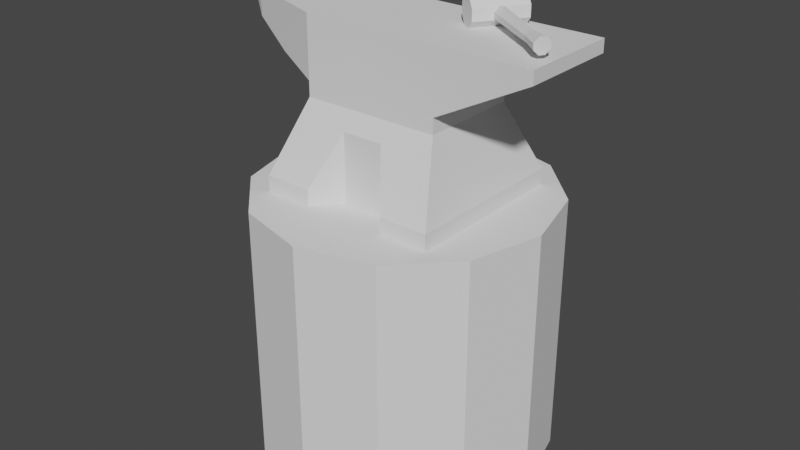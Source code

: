 # Source: Anvil.blend  (saved by Blender 3.5.10; exported with 4.5.12 LTS)
import bpy
from mathutils import Matrix  # noqa: F401  (used for matrix-valued properties, if any)

bpy.ops.wm.read_factory_settings(use_empty=True)
scene = bpy.context.scene
scene.name = 'Scene'

# ---- collections
col_collection = bpy.data.collections.new('Collection'); scene.collection.children.link(col_collection)

# ---- world
world_world = bpy.data.worlds.new('World'); scene.world = world_world
world_world.use_nodes = True; world_world.node_tree.nodes.clear()
_N = world_world.node_tree.nodes; _L = world_world.node_tree.links
n0 = _N.new('ShaderNodeOutputWorld'); n0.name = 'World Output'; n0.location = (300, 300)
n1 = _N.new('ShaderNodeBackground'); n1.name = 'Background'; n1.location = (10, 300)
n1.inputs[0].default_value = (0.05088, 0.05088, 0.05088, 1.0)
_L.new(n1.outputs[0], n0.inputs[0])
n0.is_active_output = True
world_world.color = (0.05088, 0.05088, 0.05088)
world_world.use_sun_shadow = False
world_world.sun_shadow_jitter_overblur = 0.0

# ---- meshes
me_cube = bpy.data.meshes.new('Cube')
me_cube.from_pydata([(-1.303, 1.231, -1.0), (-1.0, 0.7255, 0.01112), (1.303, 1.231, -1.0), (1.0, 0.7255, 0.01112), (-1.0, 0.7255, 1.114), (1.0, 0.7255, 1.114), (-1.0, 0.7255, 0.2297), (1.0, 0.7255, 0.2297), (-2.296, 0.262, 1.114), (-2.296, 0.262, 0.7208), (-2.559, 0.09608, 1.114), (-2.559, 0.09608, 0.9863), (-1.648, 0.4938, 1.114), (-1.648, 0.4938, 0.4191), (2.346, 0.7255, 1.114), (2.346, 0.7255, 0.9317), (-1.303, 1.231, -1.233), (1.303, 1.231, -1.233), (-1.303, 0.0, -1.0), (-1.0, 0.0, 0.01112), (1.303, 0.0, -1.0), (1.0, 0.0, 0.01112), (-1.0, 0.0, 1.114), (1.0, 0.0, 1.114), (-1.0, 0.0, 0.2297), (1.0, 0.0, 0.2297), (-2.296, 0.0, 1.114), (-2.296, 0.0, 0.7208), (-1.648, 0.0, 0.4191), (-1.648, 0.0, 1.114), (-2.559, 0.0, 0.9863), (-2.559, 0.0, 1.114), (2.346, 0.0, 1.114), (2.346, 0.0, 0.9317), (-1.303, 0.0, -1.233), (1.303, 0.0, -1.233), (-0.3036, 0.855, -0.2478), (0.3036, 0.855, -0.2478), (-0.6036, 1.231, -1.0), (0.6036, 1.231, -1.0), (0.6036, 1.231, -1.233), (-0.6036, 1.231, -1.233), (-0.3036, 0.855, -1.233), (0.3036, 0.855, -1.233), (-1.303, -1.231, -1.0), (-1.0, -0.7255, 0.01112), (1.303, -1.231, -1.0), (1.0, -0.7255, 0.01112), (-1.0, -0.7255, 1.114), (1.0, -0.7255, 1.114), (-1.0, -0.7255, 0.2297), (1.0, -0.7255, 0.2297), (-2.296, -0.262, 1.114), (-2.296, -0.262, 0.7208), (-2.559, -0.09608, 1.114), (-2.559, -0.09608, 0.9863), (-1.648, -0.4938, 1.114), (-1.648, -0.4938, 0.4191), (2.346, -0.7255, 1.114), (2.346, -0.7255, 0.9317), (-1.303, -1.231, -1.233), (1.303, -1.231, -1.233), (-0.3036, -0.855, -0.2478), (0.3036, -0.855, -0.2478), (-0.6036, -1.231, -1.0), (0.6036, -1.231, -1.0), (0.6036, -1.231, -1.233), (-0.6036, -1.231, -1.233), (-0.3036, -0.855, -1.233), (0.3036, -0.855, -1.233)], [], [(18, 19, 1, 0), (0, 1, 3, 2, 39, 37, 36, 38), (7, 6, 4, 5), (29, 12, 8, 26), (21, 3, 7, 25), (3, 1, 6, 7), (27, 30, 11, 9), (12, 13, 9, 8), (8, 9, 11, 10), (4, 6, 13, 12), (22, 4, 12, 29), (26, 8, 10, 31), (33, 15, 14, 32), (25, 7, 15, 33), (7, 5, 14, 15), (16, 0, 38, 41), (39, 2, 17, 40), (18, 0, 16, 34), (2, 20, 35, 17), (17, 35, 34, 16, 41, 42, 43, 40), (5, 23, 32, 14), (11, 30, 31, 10), (6, 24, 28, 13), (13, 28, 27, 9), (1, 19, 24, 6), (5, 4, 22, 23), (2, 3, 21, 20), (39, 40, 43, 37), (36, 37, 43, 42), (41, 38, 36, 42), (18, 44, 45, 19), (44, 64, 62, 63, 65, 46, 47, 45), (51, 49, 48, 50), (29, 26, 52, 56), (21, 25, 51, 47), (47, 51, 50, 45), (27, 53, 55, 30), (56, 52, 53, 57), (52, 54, 55, 53), (48, 56, 57, 50), (22, 29, 56, 48), (26, 31, 54, 52), (33, 32, 58, 59), (25, 33, 59, 51), (51, 59, 58, 49), (60, 67, 64, 44), (65, 66, 61, 46), (18, 34, 60, 44), (46, 61, 35, 20), (61, 66, 69, 68, 67, 60, 34, 35), (49, 58, 32, 23), (55, 54, 31, 30), (50, 57, 28, 24), (57, 53, 27, 28), (45, 50, 24, 19), (49, 23, 22, 48), (46, 20, 21, 47), (65, 63, 69, 66), (62, 68, 69, 63), (67, 68, 62, 64)])
_uv = me_cube.uv_layers.new(name='UVMap')
_uv.uv.foreach_set('vector', [0.375, 0.125, 0.625, 0.125, 0.625, 0.25, 0.375, 0.25, 0.375, 0.25, 0.625, 0.25, 0.625, 0.5, 0.375, 0.5, 0.375, 0.4329, 0.561, 0.4108, 0.561, 0.3392, 0.375, 0.3171, 0.625, 0.5, 0.625, 0.25, 0.625, 0.25, 0.625, 0.5, 0.875, 0.625, 0.875, 0.5, 0.875, 0.5, 0.875, 0.625, 0.625, 0.625, 0.625, 0.5, 0.625, 0.5, 0.625, 0.625, 0.625, 0.5, 0.625, 0.25, 0.625, 0.25, 0.625, 0.5, 0.625, 0.125, 0.625, 0.125, 0.625, 0.25, 0.625, 0.25, 0.625, 0.25, 0.625, 0.25, 0.625, 0.25, 0.625, 0.25, 0.625, 0.25, 0.625, 0.25, 0.625, 0.25, 0.625, 0.25, 0.625, 0.25, 0.625, 0.25, 0.625, 0.25, 0.625, 0.25, 0.875, 0.625, 0.875, 0.5, 0.875, 0.5, 0.875, 0.625, 0.875, 0.625, 0.875, 0.5, 0.625, 0.25, 0.625, 0.125, 0.625, 0.625, 0.625, 0.5, 0.625, 0.5, 0.625, 0.625, 0.625, 0.625, 0.625, 0.5, 0.625, 0.5, 0.625, 0.625, 0.625, 0.5, 0.625, 0.5, 0.625, 0.5, 0.625, 0.5, 0.375, 0.25, 0.375, 0.25, 0.375, 0.3171, 0.375, 0.3171, 0.375, 0.4329, 0.375, 0.5, 0.375, 0.5, 0.375, 0.4329, 0.375, 0.125, 0.375, 0.25, 0.375, 0.25, 0.375, 0.125, 0.375, 0.5, 0.375, 0.625, 0.375, 0.625, 0.375, 0.5, 0.375, 0.5, 0.375, 0.625, 0.125, 0.625, 0.125, 0.5, 0.1921, 0.5, 0.2209, 0.5382, 0.2791, 0.5382, 0.3079, 0.5, 0.625, 0.5, 0.625, 0.625, 0.625, 0.625, 0.625, 0.5, 0.625, 0.25, 0.625, 0.125, 0.625, 0.125, 0.625, 0.25, 0.625, 0.25, 0.625, 0.125, 0.625, 0.125, 0.625, 0.25, 0.625, 0.25, 0.625, 0.125, 0.625, 0.125, 0.625, 0.25, 0.625, 0.25, 0.625, 0.125, 0.625, 0.125, 0.625, 0.25, 0.625, 0.5, 0.875, 0.5, 0.875, 0.625, 0.625, 0.625, 0.375, 0.5, 0.625, 0.5, 0.625, 0.625, 0.375, 0.625, 0.6846, 0.6441, 0.6846, 0.5607, 0.5714, 0.5607, 0.5714, 0.9128, 0.4286, 0.9128, 0.5714, 0.9128, 0.5714, 0.5607, 0.4286, 0.5607, 0.3154, 0.5607, 0.3154, 0.6441, 0.4286, 0.9128, 0.4286, 0.5607, 0.375, 0.125, 0.375, 0.25, 0.625, 0.25, 0.625, 0.125, 0.375, 0.25, 0.375, 0.3171, 0.561, 0.3392, 0.561, 0.4108, 0.375, 0.4329, 0.375, 0.5, 0.625, 0.5, 0.625, 0.25, 0.625, 0.5, 0.625, 0.5, 0.625, 0.25, 0.625, 0.25, 0.875, 0.625, 0.875, 0.625, 0.875, 0.5, 0.875, 0.5, 0.625, 0.625, 0.625, 0.625, 0.625, 0.5, 0.625, 0.5, 0.625, 0.5, 0.625, 0.5, 0.625, 0.25, 0.625, 0.25, 0.625, 0.125, 0.625, 0.25, 0.625, 0.25, 0.625, 0.125, 0.625, 0.25, 0.625, 0.25, 0.625, 0.25, 0.625, 0.25, 0.625, 0.25, 0.625, 0.25, 0.625, 0.25, 0.625, 0.25, 0.625, 0.25, 0.625, 0.25, 0.625, 0.25, 0.625, 0.25, 0.875, 0.625, 0.875, 0.625, 0.875, 0.5, 0.875, 0.5, 0.875, 0.625, 0.625, 0.125, 0.625, 0.25, 0.875, 0.5, 0.625, 0.625, 0.625, 0.625, 0.625, 0.5, 0.625, 0.5, 0.625, 0.625, 0.625, 0.625, 0.625, 0.5, 0.625, 0.5, 0.625, 0.5, 0.625, 0.5, 0.625, 0.5, 0.625, 0.5, 0.375, 0.25, 0.375, 0.3171, 0.375, 0.3171, 0.375, 0.25, 0.375, 0.4329, 0.375, 0.4329, 0.375, 0.5, 0.375, 0.5, 0.375, 0.125, 0.375, 0.125, 0.375, 0.25, 0.375, 0.25, 0.375, 0.5, 0.375, 0.5, 0.375, 0.625, 0.375, 0.625, 0.375, 0.5, 0.3079, 0.5, 0.2791, 0.5382, 0.2209, 0.5382, 0.1921, 0.5, 0.125, 0.5, 0.125, 0.625, 0.375, 0.625, 0.625, 0.5, 0.625, 0.5, 0.625, 0.625, 0.625, 0.625, 0.625, 0.25, 0.625, 0.25, 0.625, 0.125, 0.625, 0.125, 0.625, 0.25, 0.625, 0.25, 0.625, 0.125, 0.625, 0.125, 0.625, 0.25, 0.625, 0.25, 0.625, 0.125, 0.625, 0.125, 0.625, 0.25, 0.625, 0.25, 0.625, 0.125, 0.625, 0.125, 0.625, 0.5, 0.625, 0.625, 0.875, 0.625, 0.875, 0.5, 0.375, 0.5, 0.375, 0.625, 0.625, 0.625, 0.625, 0.5, 0.6846, 0.6441, 0.5714, 0.9128, 0.5714, 0.5607, 0.6846, 0.5607, 0.4286, 0.9128, 0.4286, 0.5607, 0.5714, 0.5607, 0.5714, 0.9128, 0.3154, 0.5607, 0.4286, 0.5607, 0.4286, 0.9128, 0.3154, 0.6441])
me_cube.update()
me_circle = bpy.data.meshes.new('Circle')
me_circle.from_pydata([(0.0, 1.0, 0.0), (-0.5, 0.866, 0.0), (-0.866, 0.5, 0.0), (-1.0, 0.0, 0.0), (-0.866, -0.5, 0.0), (-0.5, -0.866, 0.0), (0.0, -1.0, 0.0), (0.5, -0.866, 0.0), (0.866, -0.5, 0.0), (1.0, 0.0, 0.0), (0.866, 0.5, 0.0), (0.5, 0.866, 0.0), (-0.5, 0.866, -1.823), (0.0, 1.0, -1.823), (-0.866, 0.5, -1.823), (-1.0, 0.0, -1.823), (-0.866, -0.5, -1.823), (-0.5, -0.866, -1.823), (0.0, -1.0, -1.823), (0.5, -0.866, -1.823), (0.866, -0.5, -1.823), (1.0, 0.0, -1.823), (0.866, 0.5, -1.823), (0.5, 0.866, -1.823)], [], [(1, 2, 3, 4, 5, 6, 7, 8, 9, 10, 11, 0), (12, 13, 23, 22, 21, 20, 19, 18, 17, 16, 15, 14), (11, 23, 13, 0), (1, 12, 14, 2), (8, 20, 21, 9), (5, 17, 18, 6), (2, 14, 15, 3), (9, 21, 22, 10), (6, 18, 19, 7), (3, 15, 16, 4), (10, 22, 23, 11), (0, 13, 12, 1), (7, 19, 20, 8), (4, 16, 17, 5)])
_uv = me_circle.uv_layers.new(name='UVMap')
_uv.uv.foreach_set('vector', [0.0, 0.0, 0.0, 0.0, 0.0, 0.0, 0.0, 0.0, 0.0, 0.0, 0.0, 0.0, 0.0, 0.0, 0.0, 0.0, 0.0, 0.0, 0.0, 0.0, 0.0, 0.0, 0.0, 0.0, 0.0, 0.0, 0.0, 0.0, 0.0, 0.0, 0.0, 0.0, 0.0, 0.0, 0.0, 0.0, 0.0, 0.0, 0.0, 0.0, 0.0, 0.0, 0.0, 0.0, 0.0, 0.0, 0.0, 0.0, 0.0, 0.0, 0.0, 0.0, 0.0, 0.0, 0.0, 0.0, 0.0, 0.0, 0.0, 0.0, 0.0, 0.0, 0.0, 0.0, 0.0, 0.0, 0.0, 0.0, 0.0, 0.0, 0.0, 0.0, 0.0, 0.0, 0.0, 0.0, 0.0, 0.0, 0.0, 0.0, 0.0, 0.0, 0.0, 0.0, 0.0, 0.0, 0.0, 0.0, 0.0, 0.0, 0.0, 0.0, 0.0, 0.0, 0.0, 0.0, 0.0, 0.0, 0.0, 0.0, 0.0, 0.0, 0.0, 0.0, 0.0, 0.0, 0.0, 0.0, 0.0, 0.0, 0.0, 0.0, 0.0, 0.0, 0.0, 0.0, 0.0, 0.0, 0.0, 0.0, 0.0, 0.0, 0.0, 0.0, 0.0, 0.0, 0.0, 0.0, 0.0, 0.0, 0.0, 0.0, 0.0, 0.0, 0.0, 0.0, 0.0, 0.0, 0.0, 0.0, 0.0, 0.0, 0.0, 0.0])
me_circle.update()
me_cube_002 = bpy.data.meshes.new('Cube.002')
me_cube_002.from_pydata([(-1.0, -1.0, -0.4564), (-0.4564, -1.0, -1.0), (-0.4564, -1.0, 1.0), (-1.0, -1.0, 0.4564), (-0.4564, 1.0, -1.0), (-1.0, 1.0, -0.4564), (-1.0, 1.0, 0.4564), (-0.4564, 1.0, 1.0), (0.4564, -1.0, -1.0), (1.0, -1.0, -0.4564), (1.0, -1.0, 0.4564), (0.4564, -1.0, 1.0), (1.0, 1.0, -0.4564), (0.4564, 1.0, -1.0), (0.4564, 1.0, 1.0), (1.0, 1.0, 0.4564)], [], [(8, 9, 10, 11, 2, 3, 0, 1), (12, 15, 10, 9), (14, 7, 2, 11), (0, 3, 6, 5), (4, 5, 6, 7, 14, 15, 12, 13), (4, 1, 0, 5), (2, 7, 6, 3), (8, 13, 12, 9), (14, 11, 10, 15), (4, 13, 8, 1)])
_uv = me_cube_002.uv_layers.new(name='UVMap')
_uv.uv.foreach_set('vector', [0.375, 0.818, 0.443, 0.75, 0.557, 0.75, 0.625, 0.818, 0.625, 0.932, 0.557, 1.0, 0.443, 1.0, 0.375, 0.932, 0.443, 0.5, 0.557, 0.5, 0.557, 0.75, 0.443, 0.75, 0.693, 0.5, 0.807, 0.5, 0.807, 0.75, 0.693, 0.75, 0.443, 0.0, 0.557, 0.0, 0.557, 0.25, 0.443, 0.25, 0.375, 0.318, 0.443, 0.25, 0.557, 0.25, 0.625, 0.318, 0.625, 0.432, 0.557, 0.5, 0.443, 0.5, 0.375, 0.432, 0.193, 0.5, 0.193, 0.75, 0.125, 0.75, 0.125, 0.5, 0.625, 0.0, 0.625, 0.25, 0.557, 0.25, 0.557, 0.0, 0.307, 0.75, 0.307, 0.5, 0.443, 0.5, 0.443, 0.75, 0.693, 0.5, 0.693, 0.75, 0.557, 0.75, 0.557, 0.5, 0.193, 0.5, 0.307, 0.5, 0.307, 0.75, 0.193, 0.75])
me_cube_002.update()
me_cube_007 = bpy.data.meshes.new('Cube.007')
me_cube_007.from_pydata([(-5.154, -0.5104, -1.401), (-5.154, -1.401, -0.5104), (-5.154, -1.401, 0.5104), (-5.154, -0.5104, 1.401), (-5.154, 1.401, -0.5104), (-5.154, 0.5104, -1.401), (-5.154, 0.5104, 1.401), (-5.154, 1.401, 0.5104), (16.91, -1.401, -0.5104), (16.91, -0.5104, -1.401), (16.91, -0.5104, 1.401), (16.91, -1.401, 0.5104), (16.91, 0.5104, -1.401), (16.91, 1.401, -0.5104), (16.91, 1.401, 0.5104), (16.91, 0.5104, 1.401), (1.816, 0.4497, -1.234), (1.816, 1.234, -0.4497), (1.816, 0.4497, 1.234), (1.816, 1.234, 0.4497), (1.816, -0.4497, -1.234), (1.816, -1.234, -0.4497), (1.816, -0.4497, 1.234), (1.816, -1.234, 0.4497), (12.65, 1.065, -0.388), (12.65, 0.388, 1.065), (12.65, -0.388, -1.065), (12.65, -1.065, 0.388), (12.65, 0.388, -1.065), (12.65, 1.065, 0.388), (12.65, -1.065, -0.388), (12.65, -0.388, 1.065)], [], [(21, 23, 2, 1), (12, 13, 14, 15, 10, 11, 8, 9), (18, 6, 3, 22), (0, 1, 2, 3, 6, 7, 4, 5), (24, 29, 14, 13), (16, 5, 4, 17), (25, 15, 14, 29), (26, 9, 8, 30), (22, 3, 2, 23), (28, 12, 9, 26), (5, 16, 20, 0), (31, 22, 23, 27), (0, 20, 21, 1), (6, 18, 19, 7), (28, 16, 17, 24), (4, 7, 19, 17), (25, 18, 22, 31), (30, 27, 23, 21), (8, 11, 27, 30), (15, 25, 31, 10), (12, 28, 24, 13), (10, 31, 27, 11), (16, 28, 26, 20), (20, 26, 30, 21), (18, 25, 29, 19), (17, 19, 29, 24)])
_uv = me_cube_007.uv_layers.new(name='UVMap')
_uv.uv.foreach_set('vector', [0.4545, 0.921, 0.5455, 0.921, 0.5455, 1.0, 0.4545, 1.0, 0.375, 0.5795, 0.4545, 0.5, 0.5455, 0.5, 0.625, 0.5795, 0.625, 0.6705, 0.5455, 0.75, 0.4545, 0.75, 0.375, 0.6705, 0.796, 0.5795, 0.875, 0.5795, 0.875, 0.6705, 0.796, 0.6705, 0.375, 0.07946, 0.4545, 0.0, 0.5455, 0.0, 0.625, 0.07946, 0.625, 0.1705, 0.5455, 0.25, 0.4545, 0.25, 0.375, 0.1705, 0.4545, 0.4517, 0.5455, 0.4517, 0.5455, 0.5, 0.4545, 0.5, 0.204, 0.5795, 0.125, 0.5795, 0.125, 0.5, 0.204, 0.5, 0.625, 0.4517, 0.625, 0.5, 0.5455, 0.5, 0.5455, 0.4517, 0.3267, 0.6705, 0.375, 0.6705, 0.375, 0.75, 0.3267, 0.75, 0.625, 0.921, 0.625, 1.0, 0.5455, 1.0, 0.5455, 0.921, 0.3267, 0.5795, 0.375, 0.5795, 0.375, 0.6705, 0.3267, 0.6705, 0.125, 0.5795, 0.204, 0.5795, 0.204, 0.6705, 0.125, 0.6705, 0.625, 0.7983, 0.625, 0.921, 0.5455, 0.921, 0.5455, 0.7983, 0.125, 0.6705, 0.204, 0.6705, 0.204, 0.75, 0.125, 0.75, 0.625, 0.25, 0.625, 0.329, 0.5455, 0.329, 0.5455, 0.25, 0.3267, 0.5795, 0.204, 0.5795, 0.204, 0.5, 0.3267, 0.5, 0.4545, 0.25, 0.5455, 0.25, 0.5455, 0.329, 0.4545, 0.329, 0.6733, 0.5795, 0.796, 0.5795, 0.796, 0.6705, 0.6733, 0.6705, 0.4545, 0.7983, 0.5455, 0.7983, 0.5455, 0.921, 0.4545, 0.921, 0.4545, 0.75, 0.5455, 0.75, 0.5455, 0.7983, 0.4545, 0.7983, 0.625, 0.5795, 0.6733, 0.5795, 0.6733, 0.6705, 0.625, 0.6705, 0.375, 0.5795, 0.3267, 0.5795, 0.3267, 0.5, 0.375, 0.5, 0.625, 0.75, 0.625, 0.7983, 0.5455, 0.7983, 0.5455, 0.75, 0.204, 0.5795, 0.3267, 0.5795, 0.3267, 0.6705, 0.204, 0.6705, 0.204, 0.6705, 0.3267, 0.6705, 0.3267, 0.75, 0.204, 0.75, 0.625, 0.329, 0.625, 0.4517, 0.5455, 0.4517, 0.5455, 0.329, 0.4545, 0.329, 0.5455, 0.329, 0.5455, 0.4517, 0.4545, 0.4517])
me_cube_007.update()

# ---- objects
ob_cube = bpy.data.objects.new('Cube', me_cube)
ob_circle = bpy.data.objects.new('Circle', me_circle)
ob_cube_001 = bpy.data.objects.new('Cube.001', me_cube_002)
ob_cube_002 = bpy.data.objects.new('Cube.002', me_cube_007)

# ---- transforms, parenting, visibility, modifiers, constraints
ob_cube.location = (0.0, 0.0, 3.005)
ob_circle.location = (0.0, 0.0, 1.771)
ob_circle.scale = (2.123, 2.123, 2.123)
ob_cube_001.location = (1.067, 0.3758, 4.296)
ob_cube_001.rotation_euler = (0.0, -0.0, -0.5994)
ob_cube_001.scale = (0.1751, 0.3689, 0.1751)
ob_cube_002.location = (1.185, 0.2954, 4.288)
ob_cube_002.rotation_euler = (0.0, -0.0, -0.5994)
ob_cube_002.scale = (0.07558, 0.07558, 0.07558)

# ---- collection membership
col_collection.objects.link(ob_cube)
col_collection.objects.link(ob_circle)
col_collection.objects.link(ob_cube_001)
col_collection.objects.link(ob_cube_002)

# ---- scene / render settings (as saved in the file)
scene.frame_start = 1; scene.frame_end = 250; scene.frame_set(1)
scene.render.engine = 'BLENDER_EEVEE_NEXT'
scene.cycles.sampling_pattern = 'TABULATED_SOBOL'
scene.view_settings.view_transform = 'Filmic'
scene.unit_settings.scale_length = 0.01
bpy.context.view_layer.update()

# ---- added for rendering (the .blend has no active camera and no usable light): camera, sun
cam_auto = bpy.data.cameras.new('AutoCamera')
cam_auto.lens = 50.0
cam_auto.sensor_width = 36.0
cam_auto.clip_end = 1000.0
ob_auto_camera = bpy.data.objects.new('AutoCamera', cam_auto)
scene.collection.objects.link(ob_auto_camera)
ob_auto_camera.location = (8.43541, -10.2505, 8.01994)
ob_auto_camera.rotation_euler = (1.09748, -7.21219e-08, 0.694738)
scene.camera = ob_auto_camera
light_auto_sun = bpy.data.lights.new('AutoSun', 'SUN')
light_auto_sun.energy = 3.0
light_auto_sun.angle = 0.0523599
ob_auto_sun = bpy.data.objects.new('AutoSun', light_auto_sun)
scene.collection.objects.link(ob_auto_sun)
ob_auto_sun.rotation_euler = (0.872665, 0.174533, 0.523599)
bpy.context.view_layer.update()

